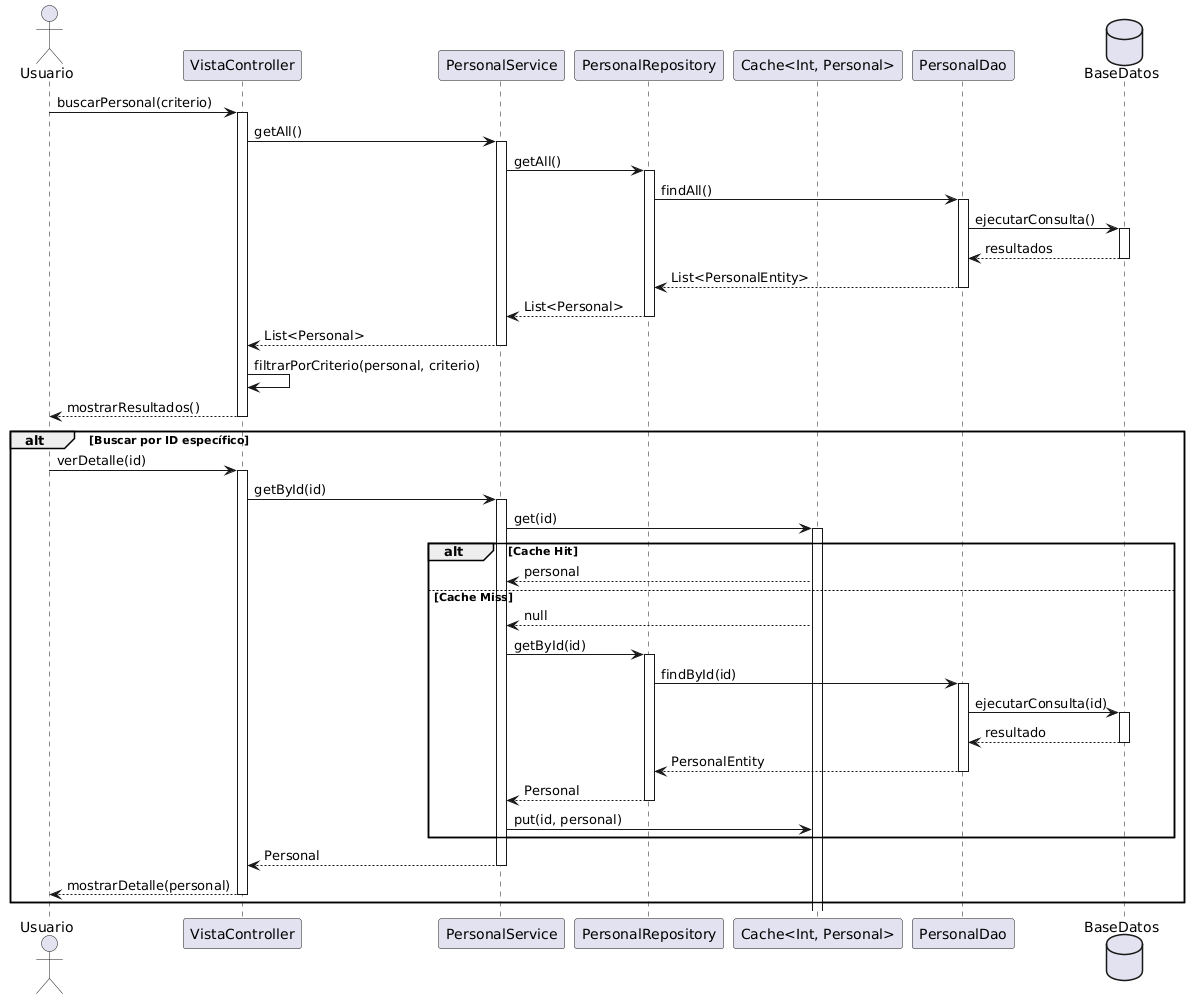

The diagram above was rendered by PlantUML. Its source (embedded in the PNG):
@startuml
actor Usuario
participant "VistaController" as VC
participant "PersonalService" as PS
participant "PersonalRepository" as PR
participant "Cache<Int, Personal>" as Cache
participant "PersonalDao" as PD
database "BaseDatos" as BD

Usuario -> VC : buscarPersonal(criterio)
activate VC

VC -> PS : getAll()
activate PS

PS -> PR : getAll()
activate PR

PR -> PD : findAll()
activate PD

PD -> BD : ejecutarConsulta()
activate BD
BD --> PD : resultados
deactivate BD

PD --> PR : List<PersonalEntity>
deactivate PD

PR --> PS : List<Personal>
deactivate PR

PS --> VC : List<Personal>
deactivate PS

VC -> VC : filtrarPorCriterio(personal, criterio)
VC --> Usuario : mostrarResultados()
deactivate VC

alt Buscar por ID específico
    Usuario -> VC : verDetalle(id)
    activate VC
    
    VC -> PS : getById(id)
    activate PS
    
    PS -> Cache : get(id)
    activate Cache
    
    alt Cache Hit
        Cache --> PS : personal
    else Cache Miss
        Cache --> PS : null
        PS -> PR : getById(id)
        activate PR
        
        PR -> PD : findById(id)
        activate PD
        
        PD -> BD : ejecutarConsulta(id)
        activate BD
        BD --> PD : resultado
        deactivate BD
        
        PD --> PR : PersonalEntity
        deactivate PD
        
        PR --> PS : Personal
        deactivate PR
        
        PS -> Cache : put(id, personal)
    end
    
    PS --> VC : Personal
    deactivate PS
    
    VC --> Usuario : mostrarDetalle(personal)
    deactivate VC
end
@enduml